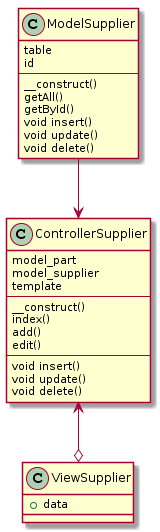

The diagram above was rendered by PlantUML. Its source (embedded in the PNG):
@startuml
class ModelSupplier {
    table
    id
    --
    __construct()
    getAll()
    getById()
    void insert()
    void update()
    void delete()
}

class ControllerSupplier {
    model_part
    model_supplier
    template
    --
    __construct()
    index()
    add()
    edit()
    --
    void insert()
    void update()
    void delete()
}

class ViewSupplier {
    + data
}


ControllerSupplier <--o ViewSupplier
ModelSupplier --> ControllerSupplier
@enduml